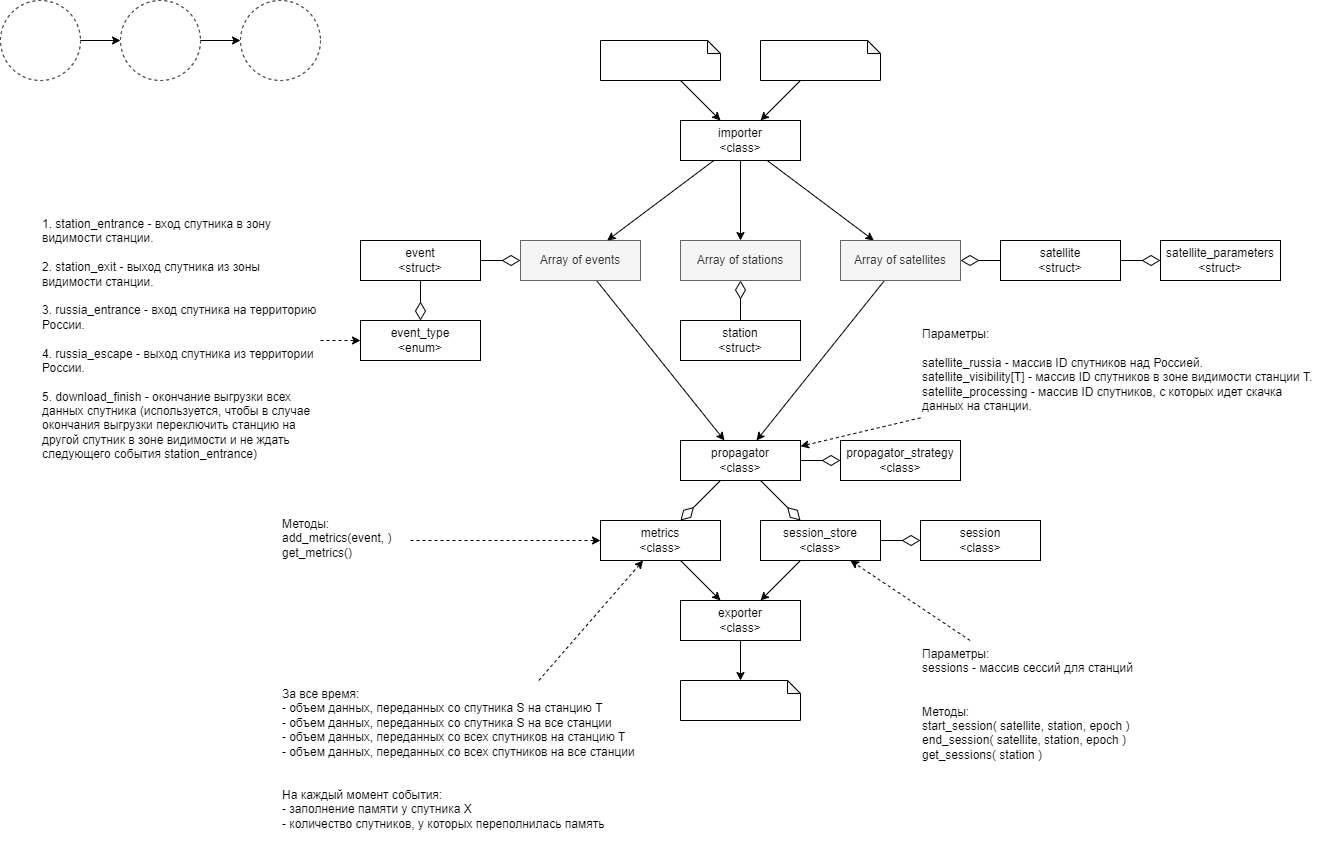

The diagram above was exported from draw.io. Its source (the exported page's mxGraphModel, read from the mxfile embedded in the PNG):
<mxGraphModel dx="2581" dy="911" grid="1" gridSize="10" guides="1" tooltips="1" connect="1" arrows="1" fold="1" page="1" pageScale="1" pageWidth="827" pageHeight="1169" math="0" shadow="0">
  <root>
    <mxCell id="0" />
    <mxCell id="1" parent="0" />
    <mxCell id="2" value="event&lt;br&gt;&amp;lt;struct&amp;gt;" style="rounded=0;whiteSpace=wrap;html=1;" parent="1" vertex="1">
      <mxGeometry x="-40" y="440" width="120" height="40" as="geometry" />
    </mxCell>
    <mxCell id="11" style="edgeStyle=none;html=1;" parent="1" source="3" target="6" edge="1">
      <mxGeometry relative="1" as="geometry" />
    </mxCell>
    <mxCell id="3" value="" style="shape=note;whiteSpace=wrap;html=1;backgroundOutline=1;darkOpacity=0.05;size=13;" parent="1" vertex="1">
      <mxGeometry x="200" y="240" width="120" height="40" as="geometry" />
    </mxCell>
    <mxCell id="19" style="edgeStyle=none;html=1;" parent="1" source="4" target="8" edge="1">
      <mxGeometry relative="1" as="geometry" />
    </mxCell>
    <mxCell id="4" value="Array of events" style="rounded=0;whiteSpace=wrap;html=1;fillColor=#f5f5f5;fontColor=#333333;strokeColor=#666666;" parent="1" vertex="1">
      <mxGeometry x="120" y="440" width="120" height="40" as="geometry" />
    </mxCell>
    <mxCell id="21" style="edgeStyle=none;html=1;endArrow=diamondThin;endFill=0;endSize=16;" parent="1" source="5" target="7" edge="1">
      <mxGeometry relative="1" as="geometry" />
    </mxCell>
    <mxCell id="5" value="satellite&lt;br&gt;&amp;lt;struct&amp;gt;" style="rounded=0;whiteSpace=wrap;html=1;" parent="1" vertex="1">
      <mxGeometry x="600" y="440" width="120" height="40" as="geometry" />
    </mxCell>
    <mxCell id="16" style="edgeStyle=none;html=1;" parent="1" source="6" target="4" edge="1">
      <mxGeometry relative="1" as="geometry" />
    </mxCell>
    <mxCell id="17" style="edgeStyle=none;html=1;" parent="1" source="6" target="7" edge="1">
      <mxGeometry relative="1" as="geometry" />
    </mxCell>
    <mxCell id="6" value="importer&lt;br&gt;&amp;lt;class&amp;gt;" style="rounded=0;whiteSpace=wrap;html=1;" parent="1" vertex="1">
      <mxGeometry x="280" y="320" width="120" height="40" as="geometry" />
    </mxCell>
    <mxCell id="20" style="edgeStyle=none;html=1;" parent="1" source="7" target="8" edge="1">
      <mxGeometry relative="1" as="geometry" />
    </mxCell>
    <mxCell id="7" value="Array of satellites" style="rounded=0;whiteSpace=wrap;html=1;fillColor=#f5f5f5;fontColor=#333333;strokeColor=#666666;" parent="1" vertex="1">
      <mxGeometry x="440" y="440" width="120" height="40" as="geometry" />
    </mxCell>
    <mxCell id="8" value="propagator&lt;br&gt;&amp;lt;class&amp;gt;" style="rounded=0;whiteSpace=wrap;html=1;" parent="1" vertex="1">
      <mxGeometry x="280" y="640" width="120" height="40" as="geometry" />
    </mxCell>
    <mxCell id="38" style="edgeStyle=none;html=1;endArrow=classic;endFill=1;endSize=6;" parent="1" source="10" target="24" edge="1">
      <mxGeometry relative="1" as="geometry" />
    </mxCell>
    <mxCell id="10" value="exporter&lt;br&gt;&amp;lt;class&amp;gt;" style="rounded=0;whiteSpace=wrap;html=1;" parent="1" vertex="1">
      <mxGeometry x="280" y="800" width="120" height="40" as="geometry" />
    </mxCell>
    <mxCell id="12" style="edgeStyle=none;html=1;" parent="1" source="13" target="6" edge="1">
      <mxGeometry relative="1" as="geometry">
        <mxPoint x="490" y="220" as="targetPoint" />
      </mxGeometry>
    </mxCell>
    <mxCell id="13" value="" style="shape=note;whiteSpace=wrap;html=1;backgroundOutline=1;darkOpacity=0.05;size=13;" parent="1" vertex="1">
      <mxGeometry x="360" y="240" width="120" height="40" as="geometry" />
    </mxCell>
    <mxCell id="14" value="propagator_strategy&lt;br&gt;&amp;lt;class&amp;gt;" style="rounded=0;whiteSpace=wrap;html=1;" parent="1" vertex="1">
      <mxGeometry x="440" y="640" width="120" height="40" as="geometry" />
    </mxCell>
    <mxCell id="15" value="event_type&lt;br&gt;&amp;lt;enum&amp;gt;" style="rounded=0;whiteSpace=wrap;html=1;" parent="1" vertex="1">
      <mxGeometry x="-40" y="520" width="120" height="40" as="geometry" />
    </mxCell>
    <mxCell id="18" value="satellite_parameters&lt;br&gt;&amp;lt;struct&amp;gt;" style="rounded=0;whiteSpace=wrap;html=1;" parent="1" vertex="1">
      <mxGeometry x="760" y="440" width="120" height="40" as="geometry" />
    </mxCell>
    <mxCell id="22" style="edgeStyle=none;html=1;endArrow=diamondThin;endFill=0;endSize=16;" parent="1" source="2" target="4" edge="1">
      <mxGeometry relative="1" as="geometry">
        <mxPoint x="600" y="480" as="sourcePoint" />
        <mxPoint x="530" y="480" as="targetPoint" />
      </mxGeometry>
    </mxCell>
    <mxCell id="23" style="edgeStyle=none;html=1;endArrow=diamondThin;endFill=0;endSize=16;" parent="1" source="2" target="15" edge="1">
      <mxGeometry relative="1" as="geometry">
        <mxPoint x="90" y="480" as="sourcePoint" />
        <mxPoint x="170" y="480" as="targetPoint" />
      </mxGeometry>
    </mxCell>
    <mxCell id="24" value="" style="shape=note;whiteSpace=wrap;html=1;backgroundOutline=1;darkOpacity=0.05;size=13;" parent="1" vertex="1">
      <mxGeometry x="280" y="880" width="120" height="40" as="geometry" />
    </mxCell>
    <mxCell id="26" value="Параметры:&lt;br&gt;&lt;br&gt;satellite_russia - массив ID спутников над Россией.&lt;br&gt;satellite_visibility[T] - массив ID спутников в зоне видимости станции T.&lt;br&gt;satellite_processing - массив ID спутников, с которых идет скачка данных на станции." style="text;html=1;strokeColor=none;fillColor=none;align=left;verticalAlign=top;whiteSpace=wrap;rounded=0;" parent="1" vertex="1">
      <mxGeometry x="520" y="520" width="400" height="100" as="geometry" />
    </mxCell>
    <mxCell id="27" value="1. station_entrance - вход спутника в зону видимости станции.&lt;br&gt;&lt;br&gt;2. station_exit - выход спутника из зоны видимости станции.&lt;br&gt;&lt;br&gt;3. russia_entrance - вход спутника на территорию России.&lt;br&gt;&lt;br&gt;4. russia_escape - выход спутника из территории России.&lt;br&gt;&lt;br&gt;5. download_finish - окончание выгрузки всех данных спутника (используется, чтобы в случае окончания выгрузки переключить станцию на другой спутник в зоне видимости и не ждать следующего события station_entrance)" style="text;html=1;strokeColor=none;fillColor=none;align=left;verticalAlign=top;whiteSpace=wrap;rounded=0;" parent="1" vertex="1">
      <mxGeometry x="-360" y="410" width="280" height="260" as="geometry" />
    </mxCell>
    <mxCell id="36" style="edgeStyle=none;html=1;endArrow=classic;endFill=1;endSize=6;" parent="1" source="28" target="10" edge="1">
      <mxGeometry relative="1" as="geometry" />
    </mxCell>
    <mxCell id="28" value="metrics&lt;br&gt;&amp;lt;class&amp;gt;" style="rounded=0;whiteSpace=wrap;html=1;" parent="1" vertex="1">
      <mxGeometry x="200" y="720" width="120" height="40" as="geometry" />
    </mxCell>
    <mxCell id="29" style="edgeStyle=none;html=1;endArrow=diamondThin;endFill=0;endSize=16;" parent="1" source="8" target="28" edge="1">
      <mxGeometry relative="1" as="geometry">
        <mxPoint x="90" y="570" as="sourcePoint" />
        <mxPoint x="170" y="570" as="targetPoint" />
      </mxGeometry>
    </mxCell>
    <mxCell id="30" style="edgeStyle=none;html=1;endArrow=diamondThin;endFill=0;endSize=16;" parent="1" source="8" target="14" edge="1">
      <mxGeometry relative="1" as="geometry">
        <mxPoint x="311.818181818182" y="720" as="sourcePoint" />
        <mxPoint x="248.18181818181847" y="770" as="targetPoint" />
      </mxGeometry>
    </mxCell>
    <mxCell id="35" style="edgeStyle=none;html=1;endArrow=classic;endFill=1;endSize=6;dashed=1;" parent="1" source="31" target="28" edge="1">
      <mxGeometry relative="1" as="geometry" />
    </mxCell>
    <mxCell id="31" value="За все время:&lt;br&gt;- объем данных, переданных со спутника S на станцию T&lt;br&gt;- объем данных, переданных со спутника S на все станции&lt;br&gt;- объем данных, переданных со всех спутников на станцию T&lt;br&gt;- объем данных, переданных со всех спутников на все станции&lt;br&gt;&lt;br&gt;&lt;br&gt;На каждый момент события:&lt;br&gt;-&amp;nbsp;заполнение памяти у спутника X&lt;br&gt;- количество спутников, у которых переполнилась память" style="text;html=1;strokeColor=none;fillColor=none;align=left;verticalAlign=top;whiteSpace=wrap;rounded=0;" parent="1" vertex="1">
      <mxGeometry x="-120" y="880" width="360" height="180" as="geometry" />
    </mxCell>
    <mxCell id="37" style="edgeStyle=none;html=1;endArrow=classic;endFill=1;endSize=6;" parent="1" source="32" target="10" edge="1">
      <mxGeometry relative="1" as="geometry" />
    </mxCell>
    <mxCell id="32" value="session_store&lt;br&gt;&amp;lt;class&amp;gt;" style="rounded=0;whiteSpace=wrap;html=1;" parent="1" vertex="1">
      <mxGeometry x="360" y="720" width="120" height="40" as="geometry" />
    </mxCell>
    <mxCell id="33" style="edgeStyle=none;html=1;endArrow=diamondThin;endFill=0;endSize=16;" parent="1" source="8" target="32" edge="1">
      <mxGeometry relative="1" as="geometry">
        <mxPoint x="314" y="720" as="sourcePoint" />
        <mxPoint x="266" y="760" as="targetPoint" />
      </mxGeometry>
    </mxCell>
    <mxCell id="34" style="edgeStyle=none;html=1;endArrow=diamondThin;endFill=0;endSize=16;" parent="1" source="5" target="18" edge="1">
      <mxGeometry relative="1" as="geometry">
        <mxPoint x="30" y="510" as="sourcePoint" />
        <mxPoint x="30" y="570" as="targetPoint" />
      </mxGeometry>
    </mxCell>
    <mxCell id="39" style="edgeStyle=none;html=1;endArrow=classic;endFill=1;endSize=6;dashed=1;" parent="1" source="27" target="15" edge="1">
      <mxGeometry relative="1" as="geometry">
        <mxPoint x="80.90909090909099" y="960" as="sourcePoint" />
        <mxPoint x="211.3636363636365" y="750" as="targetPoint" />
      </mxGeometry>
    </mxCell>
    <mxCell id="40" style="edgeStyle=none;html=1;endArrow=classic;endFill=1;endSize=6;dashed=1;" parent="1" source="26" target="8" edge="1">
      <mxGeometry relative="1" as="geometry">
        <mxPoint x="801" y="751.079295154185" as="sourcePoint" />
        <mxPoint x="-30" y="695.625" as="targetPoint" />
      </mxGeometry>
    </mxCell>
    <mxCell id="41" value="Параметры:&lt;br&gt;sessions - массив сессий для станций&lt;br&gt;&lt;br&gt;&lt;br&gt;Методы:&lt;br&gt;start_session( satellite, station, epoch )&lt;br&gt;end_session( satellite, station, epoch )&lt;br&gt;get_sessions( station )" style="text;html=1;strokeColor=none;fillColor=none;align=left;verticalAlign=top;whiteSpace=wrap;rounded=0;" parent="1" vertex="1">
      <mxGeometry x="520" y="840" width="290" height="127.5" as="geometry" />
    </mxCell>
    <mxCell id="42" style="edgeStyle=none;html=1;endArrow=classic;endFill=1;endSize=6;dashed=1;" parent="1" source="41" target="32" edge="1">
      <mxGeometry relative="1" as="geometry">
        <mxPoint x="647.8378378378379" y="430" as="sourcePoint" />
        <mxPoint x="508.1081081081081" y="540" as="targetPoint" />
      </mxGeometry>
    </mxCell>
    <mxCell id="43" value="Методы:&lt;br&gt;add_metrics(event, )&lt;br&gt;get_metrics()" style="text;html=1;strokeColor=none;fillColor=none;align=left;verticalAlign=top;whiteSpace=wrap;rounded=0;" parent="1" vertex="1">
      <mxGeometry x="-120" y="710" width="130" height="60" as="geometry" />
    </mxCell>
    <mxCell id="44" style="edgeStyle=none;html=1;endArrow=classic;endFill=1;endSize=6;dashed=1;" parent="1" source="43" target="28" edge="1">
      <mxGeometry relative="1" as="geometry">
        <mxPoint x="50.17857142857133" y="910" as="sourcePoint" />
        <mxPoint x="201.6071428571429" y="750" as="targetPoint" />
      </mxGeometry>
    </mxCell>
    <mxCell id="45" value="session&lt;br&gt;&amp;lt;class&amp;gt;" style="rounded=0;whiteSpace=wrap;html=1;" parent="1" vertex="1">
      <mxGeometry x="520" y="720" width="120" height="40" as="geometry" />
    </mxCell>
    <mxCell id="46" style="edgeStyle=none;html=1;endArrow=diamondThin;endFill=0;endSize=16;" parent="1" source="32" target="45" edge="1">
      <mxGeometry relative="1" as="geometry">
        <mxPoint x="380" y="720" as="sourcePoint" />
        <mxPoint x="440" y="780" as="targetPoint" />
      </mxGeometry>
    </mxCell>
    <mxCell id="RexHvAVYrwXuYmrlOBXH-46" value="station&lt;br&gt;&amp;lt;struct&amp;gt;" style="rounded=0;whiteSpace=wrap;html=1;" parent="1" vertex="1">
      <mxGeometry x="280" y="520" width="120" height="40" as="geometry" />
    </mxCell>
    <mxCell id="RexHvAVYrwXuYmrlOBXH-47" style="edgeStyle=none;html=1;endArrow=diamondThin;endFill=0;endSize=16;" parent="1" source="RexHvAVYrwXuYmrlOBXH-46" target="RexHvAVYrwXuYmrlOBXH-48" edge="1">
      <mxGeometry relative="1" as="geometry">
        <mxPoint x="610" y="480" as="sourcePoint" />
        <mxPoint x="500" y="360" as="targetPoint" />
      </mxGeometry>
    </mxCell>
    <mxCell id="RexHvAVYrwXuYmrlOBXH-48" value="Array of stations" style="rounded=0;whiteSpace=wrap;html=1;fillColor=#f5f5f5;fontColor=#333333;strokeColor=#666666;" parent="1" vertex="1">
      <mxGeometry x="280" y="440" width="120" height="40" as="geometry" />
    </mxCell>
    <mxCell id="RexHvAVYrwXuYmrlOBXH-49" style="edgeStyle=none;html=1;" parent="1" source="6" target="RexHvAVYrwXuYmrlOBXH-48" edge="1">
      <mxGeometry relative="1" as="geometry">
        <mxPoint x="385" y="330" as="sourcePoint" />
        <mxPoint x="485" y="450" as="targetPoint" />
      </mxGeometry>
    </mxCell>
    <mxCell id="KzCRdkr83qZWEtExB_vH-57" value="" style="ellipse;whiteSpace=wrap;html=1;aspect=fixed;dashed=1;fillColor=none;" parent="1" vertex="1">
      <mxGeometry x="-400" y="200" width="80" height="80" as="geometry" />
    </mxCell>
    <mxCell id="KzCRdkr83qZWEtExB_vH-58" value="" style="ellipse;whiteSpace=wrap;html=1;aspect=fixed;dashed=1;fillColor=none;" parent="1" vertex="1">
      <mxGeometry x="-280" y="200" width="80" height="80" as="geometry" />
    </mxCell>
    <mxCell id="KzCRdkr83qZWEtExB_vH-59" value="" style="ellipse;whiteSpace=wrap;html=1;aspect=fixed;dashed=1;fillColor=none;" parent="1" vertex="1">
      <mxGeometry x="-160" y="200" width="80" height="80" as="geometry" />
    </mxCell>
    <mxCell id="KzCRdkr83qZWEtExB_vH-60" value="" style="endArrow=classic;html=1;endSize=6;" parent="1" source="KzCRdkr83qZWEtExB_vH-57" target="KzCRdkr83qZWEtExB_vH-58" edge="1">
      <mxGeometry width="50" height="50" relative="1" as="geometry">
        <mxPoint x="-320" y="220" as="sourcePoint" />
        <mxPoint x="-270" y="170" as="targetPoint" />
      </mxGeometry>
    </mxCell>
    <mxCell id="KzCRdkr83qZWEtExB_vH-61" value="" style="endArrow=classic;html=1;endSize=6;" parent="1" source="KzCRdkr83qZWEtExB_vH-58" target="KzCRdkr83qZWEtExB_vH-59" edge="1">
      <mxGeometry width="50" height="50" relative="1" as="geometry">
        <mxPoint x="-230" y="240" as="sourcePoint" />
        <mxPoint x="-259.99999999999363" y="250" as="targetPoint" />
      </mxGeometry>
    </mxCell>
  </root>
</mxGraphModel>